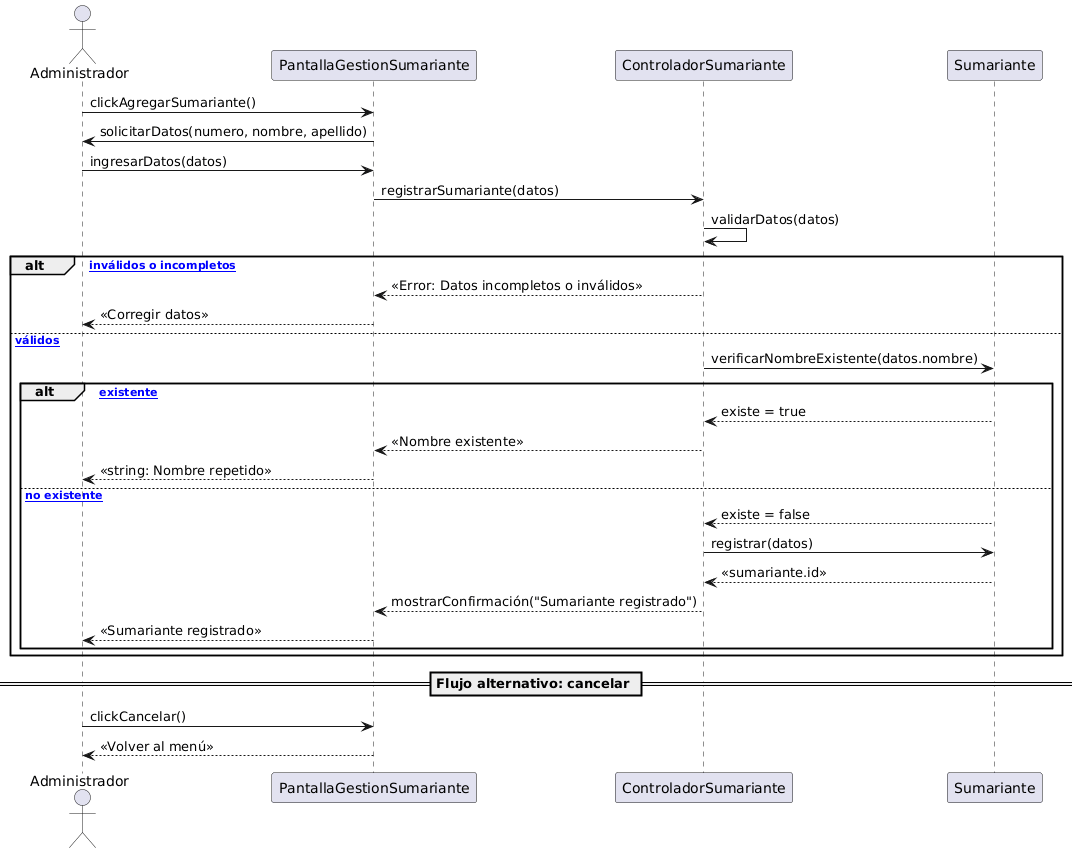

The diagram above was rendered by PlantUML. Its source (embedded in the PNG):
@startuml
actor Administrador

Administrador -> PantallaGestionSumariante : clickAgregarSumariante()

PantallaGestionSumariante -> Administrador : solicitarDatos(numero, nombre, apellido)

Administrador -> PantallaGestionSumariante : ingresarDatos(datos)

PantallaGestionSumariante -> ControladorSumariante : registrarSumariante(datos)

ControladorSumariante -> ControladorSumariante : validarDatos(datos)
alt [Campos inválidos o incompletos]
    ControladorSumariante --> PantallaGestionSumariante : «Error: Datos incompletos o inválidos»
    PantallaGestionSumariante --> Administrador : «Corregir datos»
else [Campos válidos]
    ControladorSumariante -> Sumariante : verificarNombreExistente(datos.nombre)

    alt [Nombre existente]
        Sumariante --> ControladorSumariante : existe = true
        ControladorSumariante --> PantallaGestionSumariante : «Nombre existente»
        PantallaGestionSumariante --> Administrador : «string: Nombre repetido»
    else [Nombre no existente]
        Sumariante --> ControladorSumariante : existe = false
        ControladorSumariante -> Sumariante : registrar(datos)
        Sumariante --> ControladorSumariante : «sumariante.id»
        ControladorSumariante --> PantallaGestionSumariante : mostrarConfirmación("Sumariante registrado")
        PantallaGestionSumariante --> Administrador : «Sumariante registrado»
    end
end

== Flujo alternativo: cancelar ==

Administrador -> PantallaGestionSumariante : clickCancelar()
PantallaGestionSumariante --> Administrador : «Volver al menú»
@enduml